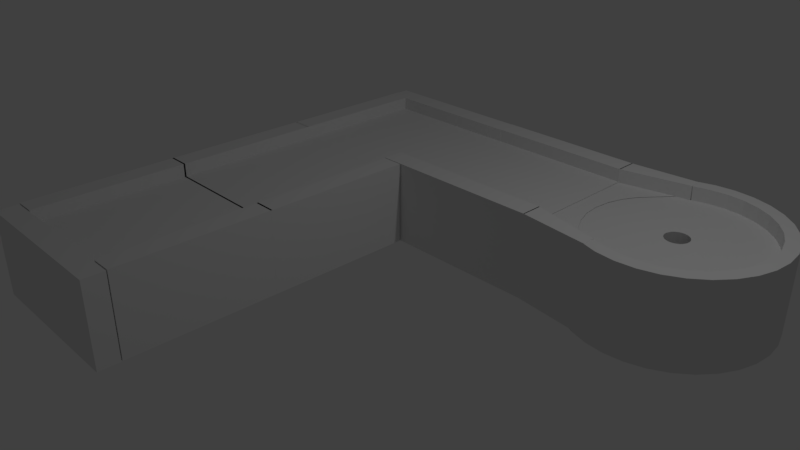 # Source: hole2.blend  (saved by Blender 2.78.0; exported with 4.5.12 LTS)
import bpy
from mathutils import Matrix  # noqa: F401  (used for matrix-valued properties, if any)

bpy.ops.wm.read_factory_settings(use_empty=True)
scene = bpy.context.scene
scene.name = 'Scene'

# ---- collections
col_collection_1 = bpy.data.collections.new('Collection 1'); scene.collection.children.link(col_collection_1)

# ---- world
world_world = bpy.data.worlds.new('World'); scene.world = world_world
world_world.color = (0.05088, 0.05088, 0.05088)
world_world.use_sun_shadow = False
world_world.sun_shadow_jitter_overblur = 0.0
world_world.cycles.sampling_method = 'MANUAL'

# ---- cameras
cam_camera = bpy.data.cameras.new('Camera')
cam_camera.clip_end = 100.0
cam_camera.lens = 35.0
cam_camera.sensor_width = 32.0
cam_camera.sensor_height = 18.0
cam_camera.ortho_scale = 7.314
cam_camera.dof.focus_distance = 0.0
cam_camera.dof.aperture_fstop = 128.0

# ---- lights
light_lamp = bpy.data.lights.new('Lamp', 'POINT')
light_lamp.transmission_factor = 0.0
light_lamp.cutoff_distance = 30.0
light_lamp.energy = 100.0
light_lamp.shadow_buffer_clip_start = 1.001
light_lamp.shadow_soft_size = 0.1
light_lamp.shadow_maximum_resolution = 0.006
light_lamp.use_absolute_resolution = True

# ---- meshes
me_cube_006 = bpy.data.meshes.new('Cube.006')
me_cube_006.from_pydata([(-0.7273, -3.265, -1.007), (-0.7273, -3.265, 0.08751), (-2.867, -3.265, -1.007), (-2.867, -3.265, 0.08751), (-0.7273, -2.989, -1.007), (-0.7273, -2.989, 0.08751), (-2.867, -2.989, -1.007), (-2.867, -2.989, 0.08751), (-1.0, -2.978, -1.0), (-1.0, -2.978, 0.09467), (-1.0, -0.9777, -1.0), (-1.0, -0.9777, 0.09467), (-0.7246, -2.978, -1.0), (-0.7246, -2.978, 0.09467), (-0.7246, -0.9777, -1.0), (-0.7246, -0.9777, 0.09467), (-2.876, -2.978, -1.0), (-2.876, -2.978, 0.09467), (-2.876, -0.9777, -1.0), (-2.876, -0.9777, 0.09467), (-2.6, -2.978, -1.0), (-2.6, -2.978, 0.09467), (-2.6, -0.9777, -1.0), (-2.6, -0.9777, 0.09467), (-2.631, -2.979, -0.07878), (-0.9605, -2.979, -0.07878), (-2.631, -0.979, -0.07878), (-0.9605, -0.979, -0.07878), (-2.691, 3.166, -0.07838), (-2.691, 0.9953, -0.07838), (-0.691, 3.166, -0.07838), (-0.691, 0.9953, -0.07838), (-2.875, 0.9939, -1.0), (-2.875, 0.9939, 0.09467), (-2.875, 2.994, -1.0), (-2.875, 2.994, 0.09467), (-2.599, 0.9939, -1.0), (-2.599, 0.9939, 0.09467), (-2.599, 2.994, -1.0), (-2.599, 2.994, 0.09467), (-2.869, 3.161, -1.003), (-2.869, 3.161, 0.09216), (-0.6692, 3.161, -1.003), (-0.6692, 3.161, 0.09216), (-2.869, 2.885, -1.003), (-2.869, 2.885, 0.09216), (-0.6692, 2.885, -1.003), (-0.6692, 2.885, 0.09216), (-1.008, 1.286, -1.0), (-1.008, 1.286, 0.09467), (-0.7083, 1.286, -1.0), (-0.7083, 1.286, 0.09467), (-1.008, 1.01, -1.0), (-1.008, 1.01, 0.09467), (-0.7083, 1.01, -1.0), (-0.7083, 1.01, 0.09467), (-1.0, -1.0, -1.0), (-1.0, -1.0, 0.09467), (-1.0, 1.0, -1.0), (-1.0, 1.0, 0.09467), (-0.7242, -1.0, -1.0), (-0.7242, -1.0, 0.09467), (-0.7242, 1.0, -1.0), (-0.7242, 1.0, 0.09467), (-2.876, -1.0, -1.0), (-2.876, -1.0, 0.09467), (-2.876, 1.0, -1.0), (-2.876, 1.0, 0.09467), (-2.6, -1.0, -1.0), (-2.6, -1.0, 0.09467), (-2.6, 1.0, -1.0), (-2.6, 1.0, 0.09467), (-2.63, -1.001, -0.07878), (-0.9602, -1.001, -0.07878), (-2.63, 0.9987, -0.07878), (-0.9602, 0.9987, -0.07878), (-0.7067, 1.288, -1.0), (-0.7067, 1.288, 0.09467), (1.293, 1.288, -1.0), (1.293, 1.288, 0.09467), (-0.7067, 1.012, -1.0), (-0.7067, 1.012, 0.09467), (1.293, 1.012, -1.0), (1.293, 1.012, 0.09467), (-0.7067, 3.163, -1.0), (-0.7067, 3.163, 0.09467), (1.293, 3.163, -1.0), (1.293, 3.163, 0.09467), (-0.7067, 2.888, -1.0), (-0.7067, 2.888, 0.09467), (1.293, 2.888, -1.0), (1.293, 2.888, 0.09467), (-0.708, 2.918, -0.07878), (-0.708, 1.248, -0.07878), (1.292, 2.918, -0.07878), (1.292, 1.248, -0.07878), (1.284, 2.948, -0.08461), (1.284, 1.278, -0.08461), (1.304, 2.948, -0.08461), (1.304, 1.278, -0.08461), (1.28, 1.288, -1.0), (1.28, 1.288, 0.09467), (2.18, 1.076, -1.0), (2.18, 1.076, 0.09467), (1.28, 1.012, -1.0), (1.28, 1.012, 0.09467), (2.18, 0.909, -1.0), (2.18, 0.909, 0.09467), (1.28, 3.161, -1.0), (1.28, 3.161, 0.09467), (2.18, 3.238, -1.0), (2.18, 3.238, 0.09467), (1.28, 2.885, -1.0), (1.28, 2.885, 0.09467), (2.18, 3.078, -1.0), (2.18, 3.078, 0.09467), (3.852, 2.08, -1.028), (3.681, 2.08, 0.09194), (3.828, 1.836, -1.028), (3.66, 1.87, 0.09194), (3.757, 1.602, -1.028), (3.598, 1.667, 0.09194), (3.641, 1.386, -1.028), (3.499, 1.481, 0.09194), (3.486, 1.196, -1.028), (3.365, 1.317, 0.09194), (3.297, 1.041, -1.028), (3.201, 1.183, 0.09194), (3.081, 0.9251, -1.028), (3.015, 1.084, 0.09194), (2.846, 0.854, -1.028), (2.813, 1.022, 0.09194), (2.602, 0.83, -1.028), (2.602, 1.002, 0.09194), (2.358, 0.854, -1.028), (2.392, 1.022, 0.09194), (2.124, 0.9251, -1.028), (2.189, 1.072, 0.09194), (1.908, 1.041, -1.028), (2.003, 1.118, -0.0879), (1.718, 1.196, -1.028), (1.84, 1.317, -0.0879), (1.563, 1.386, -1.028), (1.705, 1.481, -0.0879), (1.447, 1.602, -1.028), (1.606, 1.667, -0.0879), (1.376, 1.836, -1.028), (1.544, 1.87, -0.0879), (1.352, 2.08, -1.028), (1.524, 2.08, -0.0879), (1.376, 2.324, -1.028), (1.544, 2.29, -0.0879), (1.447, 2.558, -1.028), (1.606, 2.493, -0.0879), (1.563, 2.774, -1.028), (1.705, 2.679, -0.0879), (1.718, 2.964, -1.028), (1.84, 2.843, -0.0879), (1.908, 3.119, -1.028), (2.003, 3.043, -0.0879), (2.124, 3.235, -1.028), (2.183, 3.083, 0.09194), (2.358, 3.306, -1.028), (2.392, 3.138, 0.09194), (2.602, 3.33, -1.028), (2.602, 3.158, 0.09194), (2.846, 3.306, -1.028), (2.813, 3.138, 0.09194), (3.081, 3.235, -1.028), (3.015, 3.076, 0.09194), (3.297, 3.119, -1.028), (3.201, 2.977, 0.09194), (3.486, 2.964, -1.028), (3.365, 2.843, 0.09194), (3.641, 2.774, -1.028), (3.499, 2.679, 0.09194), (3.757, 2.558, -1.028), (3.598, 2.493, 0.09194), (3.828, 2.324, -1.028), (3.66, 2.29, 0.09194), (3.828, 1.836, 0.09194), (3.852, 2.08, 0.09194), (3.757, 1.602, 0.09194), (3.641, 1.386, 0.09194), (3.486, 1.196, 0.09194), (3.297, 1.041, 0.09194), (3.081, 0.9251, 0.09194), (2.846, 0.854, 0.09194), (2.602, 0.83, 0.09194), (2.358, 0.854, 0.09194), (2.124, 0.9251, 0.09194), (1.908, 1.041, -0.0879), (1.718, 1.196, -0.0879), (1.563, 1.386, -0.0879), (1.447, 1.602, -0.0879), (1.376, 1.836, -0.0879), (1.352, 2.08, -0.0879), (1.376, 2.324, -0.0879), (1.447, 2.558, -0.0879), (1.563, 2.774, -0.0879), (1.718, 2.964, -0.0879), (1.908, 3.119, -0.0879), (2.124, 3.235, 0.09194), (2.358, 3.306, 0.09194), (2.602, 3.33, 0.09194), (2.846, 3.306, 0.09194), (3.081, 3.235, 0.09194), (3.297, 3.119, 0.09194), (3.486, 2.964, 0.09194), (3.641, 2.774, 0.09194), (3.757, 2.558, 0.09194), (3.828, 2.324, 0.09194), (3.66, 1.87, 0.09194), (3.681, 2.08, 0.09194), (3.598, 1.667, 0.09194), (3.499, 1.481, 0.09194), (3.365, 1.317, 0.09194), (3.201, 1.183, 0.09194), (3.015, 1.084, 0.09194), (2.813, 1.022, 0.09194), (2.602, 1.002, 0.09194), (2.392, 1.022, 0.09194), (2.189, 1.074, 0.09194), (2.003, 1.183, 0.09194), (1.84, 1.317, 0.09194), (1.705, 1.481, 0.09194), (1.606, 1.667, 0.09194), (1.544, 1.87, 0.09194), (1.524, 2.08, 0.09194), (1.544, 2.29, 0.09194), (1.606, 2.493, 0.09194), (1.705, 2.679, 0.09194), (1.84, 2.843, 0.09194), (2.003, 2.977, 0.09194), (2.184, 3.081, 0.09194), (2.392, 3.138, 0.09194), (2.602, 3.158, 0.09194), (2.813, 3.138, 0.09194), (3.015, 3.076, 0.09194), (3.201, 2.977, 0.09194), (3.365, 2.843, 0.09194), (3.499, 2.679, 0.09194), (3.598, 2.493, 0.09194), (3.66, 2.29, 0.09194), (2.748, 2.051, -0.09174), (2.751, 2.08, -0.09174), (2.74, 2.023, -0.09174), (2.726, 1.997, -0.09174), (2.708, 1.974, -0.09174), (2.685, 1.956, -0.09174), (2.659, 1.942, -0.09174), (2.631, 1.934, -0.09174), (2.602, 1.931, -0.09174), (2.573, 1.934, -0.09174), (2.545, 1.942, -0.09174), (2.519, 1.956, -0.09174), (2.497, 1.974, -0.09174), (2.478, 1.997, -0.09174), (2.464, 2.023, -0.09174), (2.456, 2.051, -0.09174), (2.453, 2.08, -0.09174), (2.456, 2.109, -0.09174), (2.464, 2.137, -0.09174), (2.478, 2.163, -0.09174), (2.497, 2.185, -0.09174), (2.519, 2.204, -0.09174), (2.545, 2.218, -0.09174), (2.573, 2.226, -0.09174), (2.602, 2.229, -0.09174), (2.631, 2.226, -0.09174), (2.659, 2.218, -0.09174), (2.685, 2.204, -0.09174), (2.708, 2.185, -0.09174), (2.726, 2.163, -0.09174), (2.74, 2.137, -0.09174), (2.748, 2.109, -0.09174), (3.66, 1.87, -0.09174), (3.681, 2.08, -0.09174), (3.598, 1.667, -0.09174), (3.499, 1.481, -0.09174), (3.365, 1.317, -0.09174), (3.201, 1.183, -0.09174), (3.015, 1.084, -0.09174), (2.813, 1.022, -0.09174), (2.602, 1.002, -0.09174), (2.392, 1.022, -0.09174), (2.189, 1.069, -0.09174), (2.003, 1.121, -0.09174), (1.84, 1.317, -0.09174), (1.705, 1.481, -0.09174), (1.606, 1.667, -0.09174), (1.544, 1.87, -0.09174), (1.524, 2.08, -0.09174), (1.544, 2.29, -0.09174), (1.606, 2.493, -0.09174), (1.705, 2.679, -0.09174), (1.84, 2.843, -0.09174), (2.003, 3.044, -0.09174), (2.189, 3.084, -0.09174), (2.392, 3.138, -0.09174), (2.602, 3.158, -0.09174), (2.813, 3.138, -0.09174), (3.015, 3.076, -0.09174), (3.201, 2.977, -0.09174), (3.365, 2.843, -0.09174), (3.499, 2.679, -0.09174), (3.598, 2.493, -0.09174), (3.66, 2.29, -0.09174), (2.748, 2.051, -0.585), (2.751, 2.08, -0.585), (2.74, 2.023, -0.585), (2.726, 1.997, -0.585), (2.708, 1.974, -0.585), (2.685, 1.956, -0.585), (2.659, 1.942, -0.585), (2.631, 1.934, -0.585), (2.602, 1.931, -0.585), (2.573, 1.934, -0.585), (2.545, 1.942, -0.585), (2.519, 1.956, -0.585), (2.497, 1.974, -0.585), (2.478, 1.997, -0.585), (2.464, 2.023, -0.585), (2.456, 2.051, -0.585), (2.453, 2.08, -0.585), (2.456, 2.109, -0.585), (2.464, 2.137, -0.585), (2.478, 2.163, -0.585), (2.497, 2.185, -0.585), (2.519, 2.204, -0.585), (2.545, 2.218, -0.585), (2.573, 2.226, -0.585), (2.602, 2.229, -0.585), (2.631, 2.226, -0.585), (2.659, 2.218, -0.585), (2.685, 2.204, -0.585), (2.708, 2.185, -0.585), (2.726, 2.163, -0.585), (2.74, 2.137, -0.585), (2.748, 2.109, -0.585), (1.28, 2.885, -0.08324), (1.28, 2.95, -0.08319), (1.28, 3.061, -0.08311), (1.28, 2.998, -0.1603), (1.28, 1.288, -0.08975), (1.28, 1.224, -0.09305)], [(342, 109)], [(0, 1, 3, 2), (2, 3, 7, 6), (6, 7, 5, 4), (4, 5, 1, 0), (2, 6, 4, 0), (7, 3, 1, 5), (8, 9, 11, 10), (10, 11, 15, 14), (14, 15, 13, 12), (12, 13, 9, 8), (10, 14, 12, 8), (15, 11, 9, 13), (16, 17, 19, 18), (18, 19, 23, 22), (22, 23, 21, 20), (20, 21, 17, 16), (18, 22, 20, 16), (23, 19, 17, 21), (24, 25, 27, 26), (28, 29, 31, 30), (32, 33, 35, 34), (34, 35, 39, 38), (38, 39, 37, 36), (36, 37, 33, 32), (34, 38, 36, 32), (39, 35, 33, 37), (40, 41, 43, 42), (42, 43, 47, 46), (46, 47, 45, 44), (44, 45, 41, 40), (42, 46, 44, 40), (47, 43, 41, 45), (48, 49, 51, 50), (50, 51, 55, 54), (54, 55, 53, 52), (52, 53, 49, 48), (50, 54, 52, 48), (55, 51, 49, 53), (56, 57, 59, 58), (58, 59, 63, 62), (62, 63, 61, 60), (60, 61, 57, 56), (58, 62, 60, 56), (63, 59, 57, 61), (64, 65, 67, 66), (66, 67, 71, 70), (70, 71, 69, 68), (68, 69, 65, 64), (66, 70, 68, 64), (71, 67, 65, 69), (72, 73, 75, 74), (76, 77, 79, 78), (78, 79, 83, 82), (82, 83, 81, 80), (80, 81, 77, 76), (78, 82, 80, 76), (83, 79, 77, 81), (84, 85, 87, 86), (86, 87, 91, 90), (90, 91, 89, 88), (88, 89, 85, 84), (86, 90, 88, 84), (91, 87, 85, 89), (92, 93, 95, 94), (96, 97, 99, 98), (100, 344, 101, 103, 102), (102, 103, 107, 106), (106, 107, 105, 104), (104, 105, 345, 344, 100), (102, 106, 104, 100), (107, 103, 101, 105), (108, 109, 111, 110), (110, 111, 115, 114), (114, 115, 113, 340, 112), (112, 340, 113, 109, 108), (110, 114, 112, 108), (115, 111, 109, 113), (116, 181, 180, 118), (118, 180, 182, 120), (120, 182, 183, 122), (122, 183, 184, 124), (124, 184, 185, 126), (126, 185, 186, 128), (128, 186, 187, 130), (130, 187, 188, 132), (132, 188, 189, 134), (134, 189, 190, 136), (136, 190, 191, 138), (138, 191, 192, 140), (140, 192, 193, 142), (142, 193, 194, 144), (144, 194, 195, 146), (146, 195, 196, 148), (148, 196, 197, 150), (150, 197, 198, 152), (152, 198, 199, 154), (154, 199, 200, 156), (156, 200, 201, 158), (158, 201, 202, 160), (160, 202, 203, 162), (162, 203, 204, 164), (164, 204, 205, 166), (166, 205, 206, 168), (168, 206, 207, 170), (170, 207, 208, 172), (172, 208, 209, 174), (174, 209, 210, 176), (176, 210, 211, 178), (178, 211, 181, 116), (116, 118, 120, 122, 124, 126, 128, 130, 132, 134, 136, 138, 140, 142, 144, 146, 148, 150, 152, 154, 156, 158, 160, 162, 164, 166, 168, 170, 172, 174, 176, 178), (117, 119, 180, 181), (119, 121, 182, 180), (121, 123, 183, 182), (123, 125, 184, 183), (125, 127, 185, 184), (127, 129, 186, 185), (129, 131, 187, 186), (131, 133, 188, 187), (133, 135, 189, 188), (135, 137, 190, 189), (137, 139, 191, 190), (99, 191, 192, 193, 194, 195, 196, 197, 198, 199, 200, 201, 98), (159, 161, 202, 201), (161, 163, 203, 202), (163, 165, 204, 203), (165, 167, 205, 204), (167, 169, 206, 205), (169, 171, 207, 206), (171, 173, 208, 207), (173, 175, 209, 208), (175, 177, 210, 209), (177, 179, 211, 210), (179, 117, 181, 211), (167, 165, 236, 237), (169, 167, 237, 238), (171, 169, 238, 239), (119, 117, 213, 212), (173, 171, 239, 240), (121, 119, 212, 214), (175, 173, 240, 241), (123, 121, 214, 215), (177, 175, 241, 242), (125, 123, 215, 216), (179, 177, 242, 243), (127, 125, 216, 217), (117, 179, 243, 213), (129, 127, 217, 218), (131, 129, 218, 219), (133, 131, 219, 220), (135, 133, 220, 221), (163, 161, 234, 235), (137, 135, 221, 222), (165, 163, 235, 236), (264, 263, 327, 328), (212, 213, 277, 276), (240, 239, 303, 304), (214, 212, 276, 278), (241, 240, 304, 305), (215, 214, 278, 279), (242, 241, 305, 306), (216, 215, 279, 280), (243, 242, 306, 307), (217, 216, 280, 281), (213, 243, 307, 277), (218, 217, 281, 282), (219, 218, 282, 283), (220, 219, 283, 284), (221, 220, 284, 285), (235, 234, 298, 299), (222, 221, 285, 286), (236, 235, 299, 300), (237, 236, 300, 301), (238, 237, 301, 302), (239, 238, 302, 303), (245, 244, 276, 277), (244, 246, 278, 276), (246, 247, 279, 278), (247, 248, 280, 279), (248, 249, 281, 280), (249, 250, 282, 281), (250, 251, 283, 282), (251, 252, 284, 283), (252, 253, 285, 284), (253, 254, 286, 285), (254, 255, 287, 286), (255, 256, 288, 287), (256, 257, 289, 288), (257, 258, 290, 289), (258, 259, 291, 290), (259, 260, 292, 291), (260, 261, 293, 292), (261, 262, 294, 293), (262, 263, 295, 294), (263, 264, 296, 295), (264, 265, 297, 296), (265, 266, 298, 297), (266, 267, 299, 298), (267, 268, 300, 299), (268, 269, 301, 300), (269, 270, 302, 301), (270, 271, 303, 302), (271, 272, 304, 303), (272, 273, 305, 304), (273, 274, 306, 305), (274, 275, 307, 306), (275, 245, 277, 307), (308, 309, 339, 338, 337, 336, 335, 334, 333, 332, 331, 330, 329, 328, 327, 326, 325, 324, 323, 322, 321, 320, 319, 318, 317, 316, 315, 314, 313, 312, 311, 310), (251, 250, 314, 315), (265, 264, 328, 329), (252, 251, 315, 316), (266, 265, 329, 330), (253, 252, 316, 317), (267, 266, 330, 331), (254, 253, 317, 318), (268, 267, 331, 332), (255, 254, 318, 319), (269, 268, 332, 333), (256, 255, 319, 320), (270, 269, 333, 334), (257, 256, 320, 321), (271, 270, 334, 335), (258, 257, 321, 322), (244, 245, 309, 308), (272, 271, 335, 336), (259, 258, 322, 323), (246, 244, 308, 310), (273, 272, 336, 337), (260, 259, 323, 324), (247, 246, 310, 311), (274, 273, 337, 338), (261, 260, 324, 325), (248, 247, 311, 312), (275, 274, 338, 339), (262, 261, 325, 326), (249, 248, 312, 313), (245, 275, 339, 309), (263, 262, 326, 327), (250, 249, 313, 314), (139, 141, 143, 145, 147, 149, 151, 153, 155, 157, 159, 201, 200, 199, 198, 197, 196, 195, 194, 193, 192, 191), (112, 100, 344, 340), (344, 345, 105, 101)])
me_cube_006.use_remesh_preserve_volume = False
me_cube_006.use_remesh_preserve_attributes = False
me_cube_006.use_mirror_vertex_groups = False
me_cube_006.update()

# ---- objects
ob_lamp = bpy.data.objects.new('Lamp', light_lamp)
ob_camera = bpy.data.objects.new('Camera', cam_camera)
ob_cube_006 = bpy.data.objects.new('Cube.006', me_cube_006)

# ---- transforms, parenting, visibility, modifiers, constraints
ob_lamp.location = (4.076, 1.005, 5.904)
ob_lamp.rotation_euler = (0.6503, 0.05522, 1.866)
ob_lamp.lock_rotations_4d = False
ob_lamp.empty_display_type = 'ARROWS'
ob_lamp.color = (0.0, 0.0, 0.0, 0.0)
ob_lamp.lineart.crease_threshold = 0.0
ob_camera.location = (7.481, -6.508, 5.344)
ob_camera.rotation_euler = (1.109, 0.0, 0.8149)
ob_camera.lock_rotations_4d = False
ob_camera.empty_display_type = 'ARROWS'
ob_camera.color = (0.0, 0.0, 0.0, 0.0)
ob_camera.display_type = 'WIRE'
ob_camera.lineart.crease_threshold = 0.0
ob_cube_006.location = (0.7229, -0.4577, 0.9973)
ob_cube_006.lineart.crease_threshold = 0.0

# ---- collection membership
col_collection_1.objects.link(ob_lamp)
col_collection_1.objects.link(ob_camera)
col_collection_1.objects.link(ob_cube_006)

# ---- scene / render settings (as saved in the file)
scene.camera = ob_camera
scene.frame_start = 1; scene.frame_end = 250; scene.frame_set(1)
scene.render.engine = 'BLENDER_EEVEE_NEXT'
scene.render.resolution_percentage = 50
scene.render.dither_intensity = 0.0
scene.cycles.use_denoising = False
scene.cycles.samples = 128
scene.cycles.sampling_pattern = 'TABULATED_SOBOL'
scene.cycles.light_sampling_threshold = 0.0
scene.cycles.use_adaptive_sampling = False
scene.cycles.use_light_tree = False
scene.cycles.blur_glossy = 0.0
scene.cycles.sample_clamp_indirect = 0.0
scene.view_settings.view_transform = 'Standard'
bpy.context.view_layer.update()
